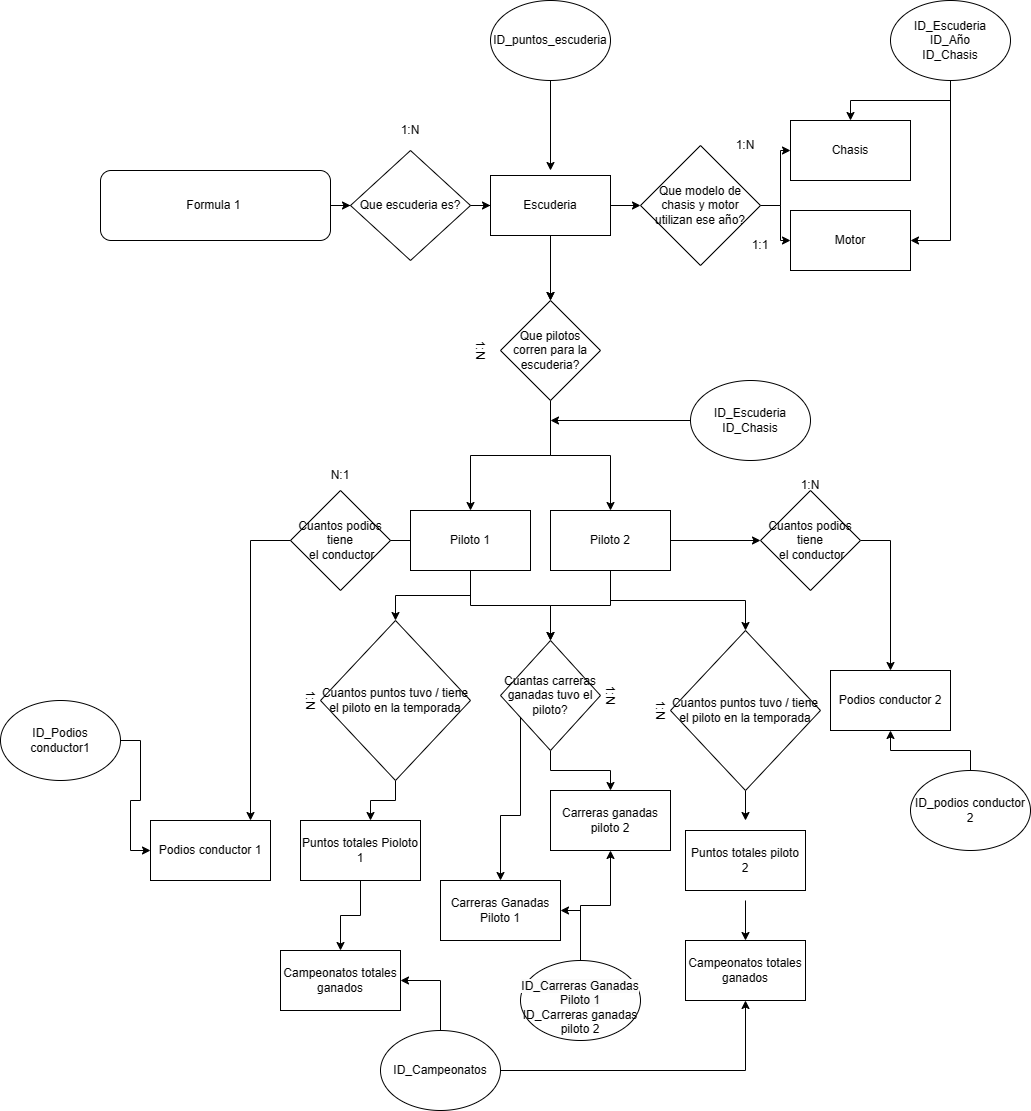

The diagram above was exported from draw.io. Its source (the exported page's mxGraphModel, read from the mxfile embedded in the PNG):
<mxGraphModel dx="2284" dy="1864" grid="1" gridSize="10" guides="1" tooltips="1" connect="1" arrows="1" fold="1" page="1" pageScale="1" pageWidth="850" pageHeight="1100" math="0" shadow="0" extFonts="Permanent Marker^https://fonts.googleapis.com/css?family=Permanent+Marker">
  <root>
    <mxCell id="0" />
    <mxCell id="1" parent="0" />
    <mxCell id="Kn4mMhl4Vjps0DtEU3j0-29" style="edgeStyle=orthogonalEdgeStyle;rounded=0;orthogonalLoop=1;jettySize=auto;html=1;entryX=0;entryY=0.5;entryDx=0;entryDy=0;" parent="1" source="Kn4mMhl4Vjps0DtEU3j0-4" target="Kn4mMhl4Vjps0DtEU3j0-63" edge="1">
      <mxGeometry relative="1" as="geometry" />
    </mxCell>
    <mxCell id="Kn4mMhl4Vjps0DtEU3j0-4" value="Formula 1&amp;nbsp;" style="rounded=1;whiteSpace=wrap;html=1;" parent="1" vertex="1">
      <mxGeometry x="-50" y="70" width="230" height="70" as="geometry" />
    </mxCell>
    <mxCell id="Kn4mMhl4Vjps0DtEU3j0-40" value="" style="edgeStyle=orthogonalEdgeStyle;rounded=0;orthogonalLoop=1;jettySize=auto;html=1;entryX=0;entryY=0.5;entryDx=0;entryDy=0;" parent="1" target="Kn4mMhl4Vjps0DtEU3j0-68" edge="1">
      <mxGeometry relative="1" as="geometry">
        <mxPoint x="440" y="105" as="sourcePoint" />
      </mxGeometry>
    </mxCell>
    <mxCell id="Kn4mMhl4Vjps0DtEU3j0-42" style="edgeStyle=orthogonalEdgeStyle;rounded=0;orthogonalLoop=1;jettySize=auto;html=1;" parent="1" target="Kn4mMhl4Vjps0DtEU3j0-65" edge="1">
      <mxGeometry relative="1" as="geometry">
        <mxPoint x="400" y="145" as="sourcePoint" />
      </mxGeometry>
    </mxCell>
    <mxCell id="Kn4mMhl4Vjps0DtEU3j0-50" style="edgeStyle=orthogonalEdgeStyle;rounded=0;orthogonalLoop=1;jettySize=auto;html=1;exitX=0;exitY=0.5;exitDx=0;exitDy=0;" parent="1" edge="1">
      <mxGeometry relative="1" as="geometry">
        <mxPoint x="300" y="440" as="sourcePoint" />
        <mxPoint x="100" y="720" as="targetPoint" />
      </mxGeometry>
    </mxCell>
    <mxCell id="Kn4mMhl4Vjps0DtEU3j0-51" style="edgeStyle=orthogonalEdgeStyle;rounded=0;orthogonalLoop=1;jettySize=auto;html=1;exitX=1;exitY=0.5;exitDx=0;exitDy=0;entryX=0;entryY=0.5;entryDx=0;entryDy=0;" parent="1" target="Kn4mMhl4Vjps0DtEU3j0-82" edge="1">
      <mxGeometry relative="1" as="geometry">
        <mxPoint x="500" y="440" as="sourcePoint" />
      </mxGeometry>
    </mxCell>
    <mxCell id="Kn4mMhl4Vjps0DtEU3j0-58" style="edgeStyle=orthogonalEdgeStyle;rounded=0;orthogonalLoop=1;jettySize=auto;html=1;entryX=0.5;entryY=0;entryDx=0;entryDy=0;" parent="1" edge="1">
      <mxGeometry relative="1" as="geometry">
        <mxPoint x="595" y="800" as="sourcePoint" />
        <mxPoint x="595" y="840" as="targetPoint" />
      </mxGeometry>
    </mxCell>
    <mxCell id="ZZhMkGmJ7v-Ak8EjOyle-37" style="edgeStyle=orthogonalEdgeStyle;rounded=0;orthogonalLoop=1;jettySize=auto;html=1;" parent="1" source="Kn4mMhl4Vjps0DtEU3j0-63" target="ZZhMkGmJ7v-Ak8EjOyle-1" edge="1">
      <mxGeometry relative="1" as="geometry" />
    </mxCell>
    <mxCell id="Kn4mMhl4Vjps0DtEU3j0-63" value="Que escuderia es?" style="rhombus;whiteSpace=wrap;html=1;" parent="1" vertex="1">
      <mxGeometry x="200" y="50" width="120" height="110" as="geometry" />
    </mxCell>
    <mxCell id="ZZhMkGmJ7v-Ak8EjOyle-52" style="edgeStyle=orthogonalEdgeStyle;rounded=0;orthogonalLoop=1;jettySize=auto;html=1;exitX=0.5;exitY=1;exitDx=0;exitDy=0;" parent="1" source="Kn4mMhl4Vjps0DtEU3j0-65" target="ZZhMkGmJ7v-Ak8EjOyle-10" edge="1">
      <mxGeometry relative="1" as="geometry" />
    </mxCell>
    <mxCell id="ZZhMkGmJ7v-Ak8EjOyle-53" style="edgeStyle=orthogonalEdgeStyle;rounded=0;orthogonalLoop=1;jettySize=auto;html=1;" parent="1" source="Kn4mMhl4Vjps0DtEU3j0-65" target="ZZhMkGmJ7v-Ak8EjOyle-9" edge="1">
      <mxGeometry relative="1" as="geometry" />
    </mxCell>
    <mxCell id="Kn4mMhl4Vjps0DtEU3j0-65" value="Que pilotos corren para la escuderia?" style="rhombus;whiteSpace=wrap;html=1;" parent="1" vertex="1">
      <mxGeometry x="350" y="200" width="100" height="100" as="geometry" />
    </mxCell>
    <mxCell id="Kn4mMhl4Vjps0DtEU3j0-70" style="edgeStyle=orthogonalEdgeStyle;rounded=0;orthogonalLoop=1;jettySize=auto;html=1;entryX=0;entryY=0.5;entryDx=0;entryDy=0;" parent="1" source="Kn4mMhl4Vjps0DtEU3j0-68" target="ZZhMkGmJ7v-Ak8EjOyle-6" edge="1">
      <mxGeometry relative="1" as="geometry">
        <mxPoint x="660" y="50" as="targetPoint" />
      </mxGeometry>
    </mxCell>
    <mxCell id="ZZhMkGmJ7v-Ak8EjOyle-8" style="edgeStyle=orthogonalEdgeStyle;rounded=0;orthogonalLoop=1;jettySize=auto;html=1;entryX=0;entryY=0.5;entryDx=0;entryDy=0;" parent="1" source="Kn4mMhl4Vjps0DtEU3j0-68" target="ZZhMkGmJ7v-Ak8EjOyle-7" edge="1">
      <mxGeometry relative="1" as="geometry" />
    </mxCell>
    <mxCell id="Kn4mMhl4Vjps0DtEU3j0-68" value="Que modelo de chasis y motor utilizan ese año?" style="rhombus;whiteSpace=wrap;html=1;" parent="1" vertex="1">
      <mxGeometry x="490" y="45" width="120" height="120" as="geometry" />
    </mxCell>
    <mxCell id="ZZhMkGmJ7v-Ak8EjOyle-26" style="edgeStyle=orthogonalEdgeStyle;rounded=0;orthogonalLoop=1;jettySize=auto;html=1;" parent="1" source="Kn4mMhl4Vjps0DtEU3j0-73" target="ZZhMkGmJ7v-Ak8EjOyle-24" edge="1">
      <mxGeometry relative="1" as="geometry" />
    </mxCell>
    <mxCell id="ZZhMkGmJ7v-Ak8EjOyle-27" style="edgeStyle=orthogonalEdgeStyle;rounded=0;orthogonalLoop=1;jettySize=auto;html=1;" parent="1" source="Kn4mMhl4Vjps0DtEU3j0-73" target="ZZhMkGmJ7v-Ak8EjOyle-25" edge="1">
      <mxGeometry relative="1" as="geometry">
        <Array as="points">
          <mxPoint x="370" y="715" />
          <mxPoint x="350" y="715" />
        </Array>
      </mxGeometry>
    </mxCell>
    <mxCell id="Kn4mMhl4Vjps0DtEU3j0-73" value="Cuantas carreras ganadas tuvo el piloto?" style="rhombus;whiteSpace=wrap;html=1;" parent="1" vertex="1">
      <mxGeometry x="350" y="540" width="100" height="110" as="geometry" />
    </mxCell>
    <mxCell id="Kn4mMhl4Vjps0DtEU3j0-81" style="edgeStyle=orthogonalEdgeStyle;rounded=0;orthogonalLoop=1;jettySize=auto;html=1;" parent="1" source="Kn4mMhl4Vjps0DtEU3j0-79" edge="1">
      <mxGeometry relative="1" as="geometry">
        <mxPoint x="595" y="720" as="targetPoint" />
      </mxGeometry>
    </mxCell>
    <mxCell id="Kn4mMhl4Vjps0DtEU3j0-79" value="Cuantos puntos tuvo / tiene el piloto en la temporada" style="rhombus;whiteSpace=wrap;html=1;" parent="1" vertex="1">
      <mxGeometry x="520" y="530" width="150" height="160" as="geometry" />
    </mxCell>
    <mxCell id="Kn4mMhl4Vjps0DtEU3j0-83" style="edgeStyle=orthogonalEdgeStyle;rounded=0;orthogonalLoop=1;jettySize=auto;html=1;exitX=1;exitY=0.5;exitDx=0;exitDy=0;" parent="1" source="Kn4mMhl4Vjps0DtEU3j0-82" edge="1">
      <mxGeometry relative="1" as="geometry">
        <mxPoint x="740" y="570" as="targetPoint" />
      </mxGeometry>
    </mxCell>
    <mxCell id="Kn4mMhl4Vjps0DtEU3j0-82" value="Cuantos podios tiene&lt;br&gt;&amp;nbsp;el conductor" style="rhombus;whiteSpace=wrap;html=1;" parent="1" vertex="1">
      <mxGeometry x="610" y="390" width="100" height="100" as="geometry" />
    </mxCell>
    <mxCell id="Kn4mMhl4Vjps0DtEU3j0-84" value="Cuantos podios tiene&lt;br&gt;&amp;nbsp;el conductor" style="rhombus;whiteSpace=wrap;html=1;" parent="1" vertex="1">
      <mxGeometry x="140" y="390" width="100" height="100" as="geometry" />
    </mxCell>
    <mxCell id="ZZhMkGmJ7v-Ak8EjOyle-12" style="edgeStyle=orthogonalEdgeStyle;rounded=0;orthogonalLoop=1;jettySize=auto;html=1;" parent="1" source="Kn4mMhl4Vjps0DtEU3j0-85" edge="1">
      <mxGeometry relative="1" as="geometry">
        <mxPoint x="220" y="720" as="targetPoint" />
      </mxGeometry>
    </mxCell>
    <mxCell id="Kn4mMhl4Vjps0DtEU3j0-85" value="Cuantos puntos tuvo / tiene el piloto en la temporada" style="rhombus;whiteSpace=wrap;html=1;" parent="1" vertex="1">
      <mxGeometry x="170" y="520" width="150" height="160" as="geometry" />
    </mxCell>
    <mxCell id="Kn4mMhl4Vjps0DtEU3j0-87" style="edgeStyle=orthogonalEdgeStyle;rounded=0;orthogonalLoop=1;jettySize=auto;html=1;exitX=0.5;exitY=1;exitDx=0;exitDy=0;entryX=0.5;entryY=0;entryDx=0;entryDy=0;" parent="1" source="Kn4mMhl4Vjps0DtEU3j0-86" target="ZZhMkGmJ7v-Ak8EjOyle-6" edge="1">
      <mxGeometry relative="1" as="geometry">
        <mxPoint x="740" y="50" as="targetPoint" />
      </mxGeometry>
    </mxCell>
    <mxCell id="Kn4mMhl4Vjps0DtEU3j0-88" style="edgeStyle=orthogonalEdgeStyle;rounded=0;orthogonalLoop=1;jettySize=auto;html=1;exitX=0.5;exitY=1;exitDx=0;exitDy=0;entryX=1;entryY=0.5;entryDx=0;entryDy=0;" parent="1" source="Kn4mMhl4Vjps0DtEU3j0-86" target="ZZhMkGmJ7v-Ak8EjOyle-7" edge="1">
      <mxGeometry relative="1" as="geometry">
        <mxPoint x="740" y="160" as="targetPoint" />
      </mxGeometry>
    </mxCell>
    <mxCell id="Kn4mMhl4Vjps0DtEU3j0-86" value="ID_Escuderia&lt;br&gt;ID_Año&lt;br&gt;ID_Chasis" style="ellipse;whiteSpace=wrap;html=1;" parent="1" vertex="1">
      <mxGeometry x="740" y="-100" width="120" height="80" as="geometry" />
    </mxCell>
    <mxCell id="ZZhMkGmJ7v-Ak8EjOyle-54" style="edgeStyle=orthogonalEdgeStyle;rounded=0;orthogonalLoop=1;jettySize=auto;html=1;" parent="1" source="Kn4mMhl4Vjps0DtEU3j0-89" edge="1">
      <mxGeometry relative="1" as="geometry">
        <mxPoint x="400" y="320" as="targetPoint" />
      </mxGeometry>
    </mxCell>
    <mxCell id="Kn4mMhl4Vjps0DtEU3j0-89" value="ID_Escuderia&lt;br&gt;ID_Chasis&lt;br&gt;" style="ellipse;whiteSpace=wrap;html=1;" parent="1" vertex="1">
      <mxGeometry x="540" y="280" width="120" height="80" as="geometry" />
    </mxCell>
    <mxCell id="ZZhMkGmJ7v-Ak8EjOyle-3" style="edgeStyle=orthogonalEdgeStyle;rounded=0;orthogonalLoop=1;jettySize=auto;html=1;exitX=0.5;exitY=1;exitDx=0;exitDy=0;entryX=0.5;entryY=0;entryDx=0;entryDy=0;" parent="1" source="ZZhMkGmJ7v-Ak8EjOyle-1" target="Kn4mMhl4Vjps0DtEU3j0-65" edge="1">
      <mxGeometry relative="1" as="geometry" />
    </mxCell>
    <mxCell id="ZZhMkGmJ7v-Ak8EjOyle-1" value="Escuderia&lt;br&gt;" style="rounded=0;whiteSpace=wrap;html=1;" parent="1" vertex="1">
      <mxGeometry x="340" y="75" width="120" height="60" as="geometry" />
    </mxCell>
    <mxCell id="ZZhMkGmJ7v-Ak8EjOyle-5" style="edgeStyle=orthogonalEdgeStyle;rounded=0;orthogonalLoop=1;jettySize=auto;html=1;exitX=0.5;exitY=1;exitDx=0;exitDy=0;" parent="1" source="ZZhMkGmJ7v-Ak8EjOyle-4" edge="1">
      <mxGeometry relative="1" as="geometry">
        <mxPoint x="400" y="70" as="targetPoint" />
      </mxGeometry>
    </mxCell>
    <mxCell id="ZZhMkGmJ7v-Ak8EjOyle-4" value="ID_puntos_escuderia" style="ellipse;whiteSpace=wrap;html=1;" parent="1" vertex="1">
      <mxGeometry x="340" y="-100" width="120" height="80" as="geometry" />
    </mxCell>
    <mxCell id="ZZhMkGmJ7v-Ak8EjOyle-6" value="Chasis&lt;br&gt;" style="rounded=0;whiteSpace=wrap;html=1;" parent="1" vertex="1">
      <mxGeometry x="640" y="20" width="120" height="60" as="geometry" />
    </mxCell>
    <mxCell id="ZZhMkGmJ7v-Ak8EjOyle-7" value="Motor&lt;br&gt;" style="rounded=0;whiteSpace=wrap;html=1;" parent="1" vertex="1">
      <mxGeometry x="640" y="110" width="120" height="60" as="geometry" />
    </mxCell>
    <mxCell id="ZZhMkGmJ7v-Ak8EjOyle-14" style="edgeStyle=orthogonalEdgeStyle;rounded=0;orthogonalLoop=1;jettySize=auto;html=1;" parent="1" source="ZZhMkGmJ7v-Ak8EjOyle-9" target="Kn4mMhl4Vjps0DtEU3j0-73" edge="1">
      <mxGeometry relative="1" as="geometry" />
    </mxCell>
    <mxCell id="ZZhMkGmJ7v-Ak8EjOyle-15" style="edgeStyle=orthogonalEdgeStyle;rounded=0;orthogonalLoop=1;jettySize=auto;html=1;" parent="1" source="ZZhMkGmJ7v-Ak8EjOyle-9" target="Kn4mMhl4Vjps0DtEU3j0-79" edge="1">
      <mxGeometry relative="1" as="geometry" />
    </mxCell>
    <mxCell id="ZZhMkGmJ7v-Ak8EjOyle-9" value="Piloto 2" style="rounded=0;whiteSpace=wrap;html=1;" parent="1" vertex="1">
      <mxGeometry x="400" y="410" width="120" height="60" as="geometry" />
    </mxCell>
    <mxCell id="ZZhMkGmJ7v-Ak8EjOyle-11" style="edgeStyle=orthogonalEdgeStyle;rounded=0;orthogonalLoop=1;jettySize=auto;html=1;" parent="1" source="ZZhMkGmJ7v-Ak8EjOyle-10" target="Kn4mMhl4Vjps0DtEU3j0-85" edge="1">
      <mxGeometry relative="1" as="geometry" />
    </mxCell>
    <mxCell id="ZZhMkGmJ7v-Ak8EjOyle-13" style="edgeStyle=orthogonalEdgeStyle;rounded=0;orthogonalLoop=1;jettySize=auto;html=1;" parent="1" source="ZZhMkGmJ7v-Ak8EjOyle-10" target="Kn4mMhl4Vjps0DtEU3j0-73" edge="1">
      <mxGeometry relative="1" as="geometry" />
    </mxCell>
    <mxCell id="ZZhMkGmJ7v-Ak8EjOyle-10" value="Piloto 1&lt;br&gt;" style="rounded=0;whiteSpace=wrap;html=1;" parent="1" vertex="1">
      <mxGeometry x="260" y="410" width="120" height="60" as="geometry" />
    </mxCell>
    <mxCell id="ZZhMkGmJ7v-Ak8EjOyle-16" value="Puntos totales piloto 2" style="rounded=0;whiteSpace=wrap;html=1;" parent="1" vertex="1">
      <mxGeometry x="535" y="730" width="120" height="60" as="geometry" />
    </mxCell>
    <mxCell id="ZZhMkGmJ7v-Ak8EjOyle-19" value="Podios conductor 2" style="rounded=0;whiteSpace=wrap;html=1;" parent="1" vertex="1">
      <mxGeometry x="680" y="570" width="120" height="60" as="geometry" />
    </mxCell>
    <mxCell id="ZZhMkGmJ7v-Ak8EjOyle-20" value="Podios conductor 1&lt;br&gt;" style="rounded=0;whiteSpace=wrap;html=1;" parent="1" vertex="1">
      <mxGeometry y="720" width="120" height="60" as="geometry" />
    </mxCell>
    <mxCell id="ZZhMkGmJ7v-Ak8EjOyle-22" style="edgeStyle=orthogonalEdgeStyle;rounded=0;orthogonalLoop=1;jettySize=auto;html=1;entryX=0.5;entryY=0;entryDx=0;entryDy=0;" parent="1" source="ZZhMkGmJ7v-Ak8EjOyle-21" target="ZZhMkGmJ7v-Ak8EjOyle-23" edge="1">
      <mxGeometry relative="1" as="geometry">
        <mxPoint x="220" y="830" as="targetPoint" />
      </mxGeometry>
    </mxCell>
    <mxCell id="ZZhMkGmJ7v-Ak8EjOyle-21" value="Puntos totales Pioloto 1" style="rounded=0;whiteSpace=wrap;html=1;" parent="1" vertex="1">
      <mxGeometry x="150" y="720" width="120" height="60" as="geometry" />
    </mxCell>
    <mxCell id="ZZhMkGmJ7v-Ak8EjOyle-23" value="Campeonatos totales ganados&lt;br&gt;" style="rounded=0;whiteSpace=wrap;html=1;" parent="1" vertex="1">
      <mxGeometry x="130" y="850" width="120" height="60" as="geometry" />
    </mxCell>
    <mxCell id="ZZhMkGmJ7v-Ak8EjOyle-24" value="Carreras ganadas piloto 2" style="rounded=0;whiteSpace=wrap;html=1;" parent="1" vertex="1">
      <mxGeometry x="400" y="690" width="120" height="60" as="geometry" />
    </mxCell>
    <mxCell id="ZZhMkGmJ7v-Ak8EjOyle-25" value="Carreras Ganadas Piloto 1" style="rounded=0;whiteSpace=wrap;html=1;" parent="1" vertex="1">
      <mxGeometry x="290" y="780" width="120" height="60" as="geometry" />
    </mxCell>
    <mxCell id="ZZhMkGmJ7v-Ak8EjOyle-28" value="Campeonatos totales ganados&lt;br&gt;" style="rounded=0;whiteSpace=wrap;html=1;" parent="1" vertex="1">
      <mxGeometry x="535" y="840" width="120" height="60" as="geometry" />
    </mxCell>
    <mxCell id="ZZhMkGmJ7v-Ak8EjOyle-32" style="edgeStyle=orthogonalEdgeStyle;rounded=0;orthogonalLoop=1;jettySize=auto;html=1;entryX=0;entryY=0.5;entryDx=0;entryDy=0;" parent="1" source="ZZhMkGmJ7v-Ak8EjOyle-29" target="ZZhMkGmJ7v-Ak8EjOyle-20" edge="1">
      <mxGeometry relative="1" as="geometry" />
    </mxCell>
    <mxCell id="ZZhMkGmJ7v-Ak8EjOyle-29" value="ID_Podios conductor1&lt;br&gt;" style="ellipse;whiteSpace=wrap;html=1;" parent="1" vertex="1">
      <mxGeometry x="-150" y="600" width="120" height="80" as="geometry" />
    </mxCell>
    <mxCell id="ZZhMkGmJ7v-Ak8EjOyle-33" style="edgeStyle=orthogonalEdgeStyle;rounded=0;orthogonalLoop=1;jettySize=auto;html=1;" parent="1" source="ZZhMkGmJ7v-Ak8EjOyle-31" target="ZZhMkGmJ7v-Ak8EjOyle-19" edge="1">
      <mxGeometry relative="1" as="geometry" />
    </mxCell>
    <mxCell id="ZZhMkGmJ7v-Ak8EjOyle-31" value="ID_podios conductor 2&lt;br&gt;" style="ellipse;whiteSpace=wrap;html=1;" parent="1" vertex="1">
      <mxGeometry x="760" y="670" width="120" height="80" as="geometry" />
    </mxCell>
    <mxCell id="ZZhMkGmJ7v-Ak8EjOyle-35" style="edgeStyle=orthogonalEdgeStyle;rounded=0;orthogonalLoop=1;jettySize=auto;html=1;entryX=1;entryY=0.5;entryDx=0;entryDy=0;" parent="1" source="ZZhMkGmJ7v-Ak8EjOyle-34" target="ZZhMkGmJ7v-Ak8EjOyle-23" edge="1">
      <mxGeometry relative="1" as="geometry" />
    </mxCell>
    <mxCell id="ZZhMkGmJ7v-Ak8EjOyle-36" style="edgeStyle=orthogonalEdgeStyle;rounded=0;orthogonalLoop=1;jettySize=auto;html=1;entryX=0.5;entryY=1;entryDx=0;entryDy=0;" parent="1" source="ZZhMkGmJ7v-Ak8EjOyle-34" target="ZZhMkGmJ7v-Ak8EjOyle-28" edge="1">
      <mxGeometry relative="1" as="geometry" />
    </mxCell>
    <mxCell id="ZZhMkGmJ7v-Ak8EjOyle-34" value="ID_Campeonatos" style="ellipse;whiteSpace=wrap;html=1;" parent="1" vertex="1">
      <mxGeometry x="230" y="930" width="120" height="80" as="geometry" />
    </mxCell>
    <mxCell id="ZZhMkGmJ7v-Ak8EjOyle-42" style="edgeStyle=orthogonalEdgeStyle;rounded=0;orthogonalLoop=1;jettySize=auto;html=1;entryX=0.5;entryY=1;entryDx=0;entryDy=0;" parent="1" source="ZZhMkGmJ7v-Ak8EjOyle-38" target="ZZhMkGmJ7v-Ak8EjOyle-24" edge="1">
      <mxGeometry relative="1" as="geometry" />
    </mxCell>
    <mxCell id="ZZhMkGmJ7v-Ak8EjOyle-43" style="edgeStyle=orthogonalEdgeStyle;rounded=0;orthogonalLoop=1;jettySize=auto;html=1;entryX=1;entryY=0.5;entryDx=0;entryDy=0;" parent="1" source="ZZhMkGmJ7v-Ak8EjOyle-38" target="ZZhMkGmJ7v-Ak8EjOyle-25" edge="1">
      <mxGeometry relative="1" as="geometry" />
    </mxCell>
    <mxCell id="ZZhMkGmJ7v-Ak8EjOyle-38" value="&lt;br&gt;&lt;span style=&quot;color: rgb(0, 0, 0); font-family: Helvetica; font-size: 12px; font-style: normal; font-variant-ligatures: normal; font-variant-caps: normal; font-weight: 400; letter-spacing: normal; orphans: 2; text-align: center; text-indent: 0px; text-transform: none; widows: 2; word-spacing: 0px; -webkit-text-stroke-width: 0px; background-color: rgb(251, 251, 251); text-decoration-thickness: initial; text-decoration-style: initial; text-decoration-color: initial; float: none; display: inline !important;&quot;&gt;ID_Carreras Ganadas Piloto 1&lt;br&gt;&lt;/span&gt;ID_Carreras ganadas piloto 2" style="ellipse;whiteSpace=wrap;html=1;" parent="1" vertex="1">
      <mxGeometry x="370" y="860" width="120" height="80" as="geometry" />
    </mxCell>
    <mxCell id="ZZhMkGmJ7v-Ak8EjOyle-44" value="1:N" style="text;html=1;strokeColor=none;fillColor=none;align=center;verticalAlign=middle;whiteSpace=wrap;rounded=0;" parent="1" vertex="1">
      <mxGeometry x="230" y="15" width="60" height="30" as="geometry" />
    </mxCell>
    <mxCell id="ZZhMkGmJ7v-Ak8EjOyle-45" value="1:N" style="text;html=1;strokeColor=none;fillColor=none;align=center;verticalAlign=middle;whiteSpace=wrap;rounded=0;" parent="1" vertex="1">
      <mxGeometry x="565" y="30" width="60" height="30" as="geometry" />
    </mxCell>
    <mxCell id="ZZhMkGmJ7v-Ak8EjOyle-46" value="1:1&lt;br&gt;" style="text;html=1;strokeColor=none;fillColor=none;align=center;verticalAlign=middle;whiteSpace=wrap;rounded=0;" parent="1" vertex="1">
      <mxGeometry x="580" y="130" width="60" height="30" as="geometry" />
    </mxCell>
    <mxCell id="ZZhMkGmJ7v-Ak8EjOyle-47" value="1:N" style="text;html=1;strokeColor=none;fillColor=none;align=center;verticalAlign=middle;whiteSpace=wrap;rounded=0;rotation=90;" parent="1" vertex="1">
      <mxGeometry x="300" y="235" width="60" height="30" as="geometry" />
    </mxCell>
    <mxCell id="ZZhMkGmJ7v-Ak8EjOyle-49" value="N:1" style="text;html=1;strokeColor=none;fillColor=none;align=center;verticalAlign=middle;whiteSpace=wrap;rounded=0;" parent="1" vertex="1">
      <mxGeometry x="160" y="360" width="60" height="30" as="geometry" />
    </mxCell>
    <mxCell id="ZZhMkGmJ7v-Ak8EjOyle-50" value="1:N" style="text;html=1;strokeColor=none;fillColor=none;align=center;verticalAlign=middle;whiteSpace=wrap;rounded=0;" parent="1" vertex="1">
      <mxGeometry x="630" y="370" width="60" height="30" as="geometry" />
    </mxCell>
    <mxCell id="ZZhMkGmJ7v-Ak8EjOyle-56" value="1:N" style="text;html=1;strokeColor=none;fillColor=none;align=center;verticalAlign=middle;whiteSpace=wrap;rounded=0;rotation=90;" parent="1" vertex="1">
      <mxGeometry x="430" y="580" width="60" height="30" as="geometry" />
    </mxCell>
    <mxCell id="ZZhMkGmJ7v-Ak8EjOyle-57" value="1:N" style="text;html=1;strokeColor=none;fillColor=none;align=center;verticalAlign=middle;whiteSpace=wrap;rounded=0;rotation=90;" parent="1" vertex="1">
      <mxGeometry x="130" y="585" width="60" height="30" as="geometry" />
    </mxCell>
    <mxCell id="ZZhMkGmJ7v-Ak8EjOyle-58" value="1:N" style="text;html=1;strokeColor=none;fillColor=none;align=center;verticalAlign=middle;whiteSpace=wrap;rounded=0;rotation=90;" parent="1" vertex="1">
      <mxGeometry x="480" y="595" width="60" height="30" as="geometry" />
    </mxCell>
  </root>
</mxGraphModel>